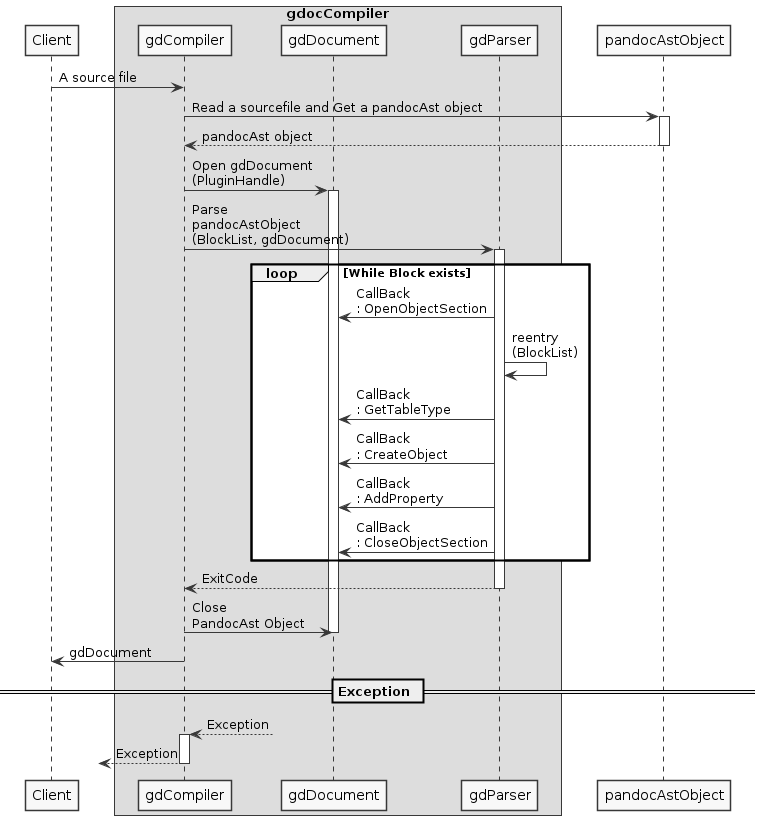

The diagram above was rendered by PlantUML. Its source (embedded in the PNG):
@startuml gdocCompilerSequenceDiagram

!include style.iuml
skinparam ParticipantPadding 20
skinparam BoxPadding 10

Participant Client
box gdocCompiler
  Participant gdCompiler
  Participant gdDocument
  Participant gdParser
endbox
Participant pandocAstObject

Client -> gdCompiler : A source file

gdCompiler -> pandocAstObject ++ : Read a sourcefile and Get a pandocAst object
return pandocAst object

gdCompiler -> gdDocument ++ : Open gdDocument\n(PluginHandle)

  gdCompiler -> gdParser ++ : Parse\npandocAstObject\n(BlockList, gdDocument)

    loop While Block exists
      gdParser -> gdDocument: CallBack\n: OpenObjectSection
      gdParser -> gdParser : reentry\n(BlockList)
      gdParser -> gdDocument: CallBack\n: GetTableType
      gdParser -> gdDocument: CallBack\n: CreateObject
      gdParser -> gdDocument: CallBack\n: AddProperty
      gdParser -> gdDocument: CallBack\n: CloseObjectSection
    end

  return ExitCode

gdCompiler -> gdDocument : Close\nPandocAst Object
deactivate gdDocument

gdCompiler -> Client : gdDocument

== Exception ==

gdCompiler <--? ++ : Exception
?<-- gdCompiler -- : Exception

@enduml